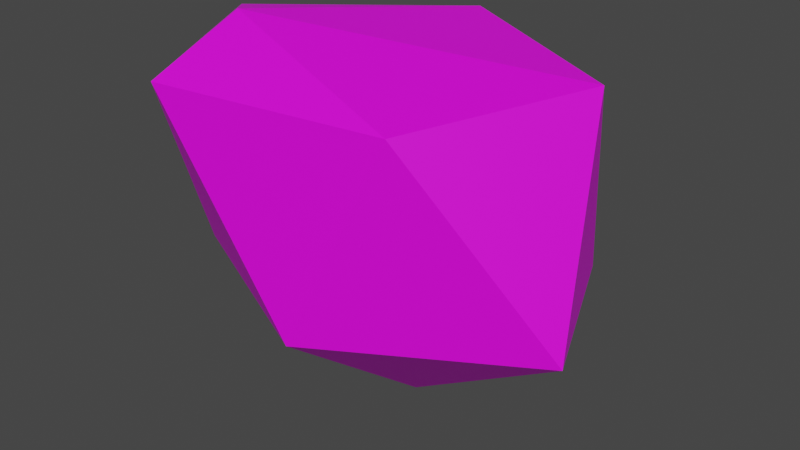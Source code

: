# Source: Stone_3.blend  (saved by Blender 3.5.10; exported with 4.5.12 LTS)
import bpy
from mathutils import Matrix  # noqa: F401  (used for matrix-valued properties, if any)

bpy.ops.wm.read_factory_settings(use_empty=True)
scene = bpy.context.scene
scene.name = 'Scene'

# ---- collections
col_collection = bpy.data.collections.new('Collection'); scene.collection.children.link(col_collection)

# ---- images (referenced by path relative to the original .blend; pixels are not part of the script)
import os
ASSET_DIR = os.environ.get("B2B_ASSET_DIR", "")  # directory of the original .blend (textures are referenced by path, not embedded)
HERE = os.path.dirname(os.path.abspath(__file__))  # packed textures are extracted next to this script under _unpacked/

def load_image(name, relpath, width, height, colorspace="sRGB"):
    """Load a texture the original file referenced (path relative to the .blend, or extracted next to this script)."""
    p = next((c for c in (os.path.join(HERE, relpath), os.path.join(ASSET_DIR, relpath)) if relpath and os.path.exists(c)), "")
    if p:
        img = bpy.data.images.load(p, check_existing=True)
        img.name = name
    else:  # same state as the original file: an image datablock whose file is absent (Cycles renders it pink)
        img = bpy.data.images.new(name, width, height)
        img.source = "FILE"
        img.filepath = "//" + (relpath or name)
    img.colorspace_settings.name = colorspace
    return img
img_colorpalette01_png_002 = load_image('ColorPalette01.png.002', 'ColorPalette01.png', 1024, 1024, 'sRGB')

# ---- materials (node trees are filled in below, after node groups)
mat_material_003 = bpy.data.materials.new('Material.003')
mat_material_003.use_transparent_shadow = False

# ---- material node trees
mat_material_003.use_nodes = True; mat_material_003.node_tree.nodes.clear()
_N = mat_material_003.node_tree.nodes; _L = mat_material_003.node_tree.links
n0 = _N.new('ShaderNodeBsdfPrincipled'); n0.name = 'Principled BSDF'; n0.location = (10, 300)
n0.distribution = 'GGX'
n0.subsurface_method = 'RANDOM_WALK_SKIN'
n0.inputs[3].default_value = 1.45
n0.inputs[27].default_value = (0.0, 0.0, 0.0, 1.0)
n0.inputs[28].default_value = 1.0
n1 = _N.new('ShaderNodeOutputMaterial'); n1.name = 'Material Output'; n1.location = (300, 300)
n2 = _N.new('ShaderNodeTexImage'); n2.name = 'Image Texture'; n2.location = (-378, 255)
n2.image = img_colorpalette01_png_002
_L.new(n0.outputs[0], n1.inputs[0])
_L.new(n2.outputs[0], n0.inputs[0])
n1.is_active_output = True

# ---- world
world_world = bpy.data.worlds.new('World'); scene.world = world_world
world_world.use_nodes = True; world_world.node_tree.nodes.clear()
_N = world_world.node_tree.nodes; _L = world_world.node_tree.links
n0 = _N.new('ShaderNodeOutputWorld'); n0.name = 'World Output'; n0.location = (300, 300)
n1 = _N.new('ShaderNodeBackground'); n1.name = 'Background'; n1.location = (10, 300)
n1.inputs[0].default_value = (0.05088, 0.05088, 0.05088, 1.0)
_L.new(n1.outputs[0], n0.inputs[0])
n0.is_active_output = True
world_world.color = (0.05088, 0.05088, 0.05088)
world_world.use_sun_shadow = False
world_world.sun_shadow_jitter_overblur = 0.0

# ---- meshes
me_plane_003 = bpy.data.meshes.new('Plane.003')
me_plane_003.from_pydata([(0.04609, -0.0363, -0.1688), (0.0372, -0.1418, -0.08716), (-0.08261, -0.08725, -0.07901), (-0.02844, 0.02465, -0.07264), (0.1296, 0.03342, -0.0775), (0.174, -0.07084, -0.08111), (-0.0527, -0.1472, 0.05039), (-0.08457, -0.04867, 0.06645), (0.02903, 0.04544, 0.06541), (0.1514, -0.01172, 0.0577), (0.09801, -0.1261, 0.04978), (-0.04137, -0.09063, 0.08087)], [], [(0, 1, 2), (1, 0, 5), (0, 2, 3), (0, 3, 4), (0, 4, 5), (1, 5, 10), (2, 1, 6), (3, 2, 7), (4, 3, 8), (5, 4, 9), (1, 10, 6), (2, 6, 7), (3, 7, 8), (4, 8, 9), (5, 9, 10), (6, 10, 11), (7, 6, 11), (8, 7, 11), (9, 8, 11), (10, 9, 11)])
_uv = me_plane_003.uv_layers.new(name='UVMap')
_uv.uv.foreach_set('vector', [0.2207, 0.4264, 0.2207, 0.4264, 0.2207, 0.4264, 0.2207, 0.4264, 0.2207, 0.4264, 0.2207, 0.4264, 0.2207, 0.4264, 0.2207, 0.4264, 0.2207, 0.4264, 0.2207, 0.4264, 0.2207, 0.4264, 0.2207, 0.4264, 0.2207, 0.4264, 0.2207, 0.4264, 0.2207, 0.4264, 0.2207, 0.4264, 0.2207, 0.4264, 0.2207, 0.4264, 0.2207, 0.4264, 0.2207, 0.4264, 0.2207, 0.4264, 0.2207, 0.4264, 0.2207, 0.4264, 0.2207, 0.4264, 0.2207, 0.4264, 0.2207, 0.4264, 0.2207, 0.4264, 0.2207, 0.4264, 0.2207, 0.4264, 0.2207, 0.4264, 0.2207, 0.4264, 0.2207, 0.4264, 0.2207, 0.4264, 0.2207, 0.4264, 0.2207, 0.4264, 0.2207, 0.4264, 0.2207, 0.4264, 0.2207, 0.4264, 0.2207, 0.4264, 0.2207, 0.4264, 0.2207, 0.4264, 0.2207, 0.4264, 0.2207, 0.4264, 0.2207, 0.4264, 0.2207, 0.4264, 0.2207, 0.4264, 0.2207, 0.4264, 0.2207, 0.4264, 0.2207, 0.4264, 0.2207, 0.4264, 0.2207, 0.4264, 0.2207, 0.4264, 0.2207, 0.4264, 0.2207, 0.4264, 0.2207, 0.4264, 0.2207, 0.4264, 0.2207, 0.4264, 0.2207, 0.4264, 0.2207, 0.4264, 0.2207, 0.4264])
me_plane_003.materials.append(mat_material_003)
me_plane_003.update()

# ---- objects
ob_plane_003 = bpy.data.objects.new('Plane.003', me_plane_003)

# ---- transforms, parenting, visibility, modifiers, constraints
ob_plane_003.location = (0.0, 0.0, 0.0)
ob_plane_003.scale = (4.0, 4.0, 4.0)

# ---- collection membership
col_collection.objects.link(ob_plane_003)

# ---- scene / render settings (as saved in the file)
scene.frame_start = 1; scene.frame_end = 250; scene.frame_set(1)
scene.render.engine = 'BLENDER_EEVEE_NEXT'
scene.cycles.sampling_pattern = 'TABULATED_SOBOL'
scene.view_settings.view_transform = 'Filmic'
bpy.context.view_layer.update()

# ---- added for rendering (the .blend has no active camera and no usable light): camera, sun
cam_auto = bpy.data.cameras.new('AutoCamera')
cam_auto.lens = 50.0
cam_auto.sensor_width = 36.0
cam_auto.clip_end = 1000.0
ob_auto_camera = bpy.data.objects.new('AutoCamera', cam_auto)
scene.collection.objects.link(ob_auto_camera)
ob_auto_camera.location = (1.68814, -2.01461, 1.03151)
ob_auto_camera.rotation_euler = (1.09748, -7.21219e-08, 0.694738)
scene.camera = ob_auto_camera
light_auto_sun = bpy.data.lights.new('AutoSun', 'SUN')
light_auto_sun.energy = 3.0
light_auto_sun.angle = 0.0523599
ob_auto_sun = bpy.data.objects.new('AutoSun', light_auto_sun)
scene.collection.objects.link(ob_auto_sun)
ob_auto_sun.rotation_euler = (0.872665, 0.174533, 0.523599)
bpy.context.view_layer.update()
